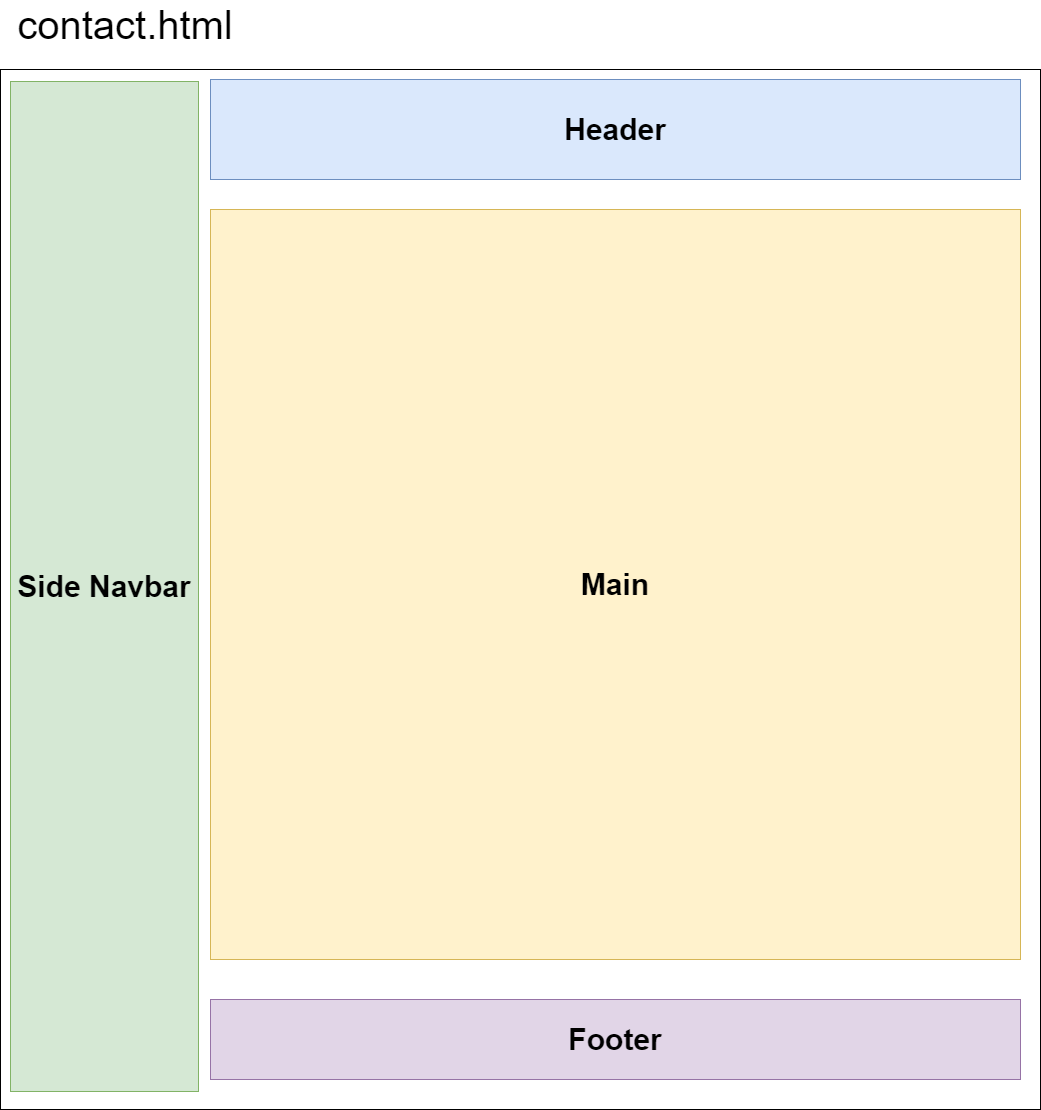

The diagram above was exported from draw.io. Its source (the exported page's mxGraphModel, read from the mxfile embedded in the PNG):
<mxGraphModel dx="2605" dy="2955" grid="1" gridSize="10" guides="1" tooltips="1" connect="1" arrows="1" fold="1" page="1" pageScale="1" pageWidth="850" pageHeight="1100" math="0" shadow="0">
  <root>
    <mxCell id="0" />
    <mxCell id="1" parent="0" />
    <mxCell id="2" value="" style="whiteSpace=wrap;html=1;aspect=fixed;" vertex="1" parent="1">
      <mxGeometry x="230" y="1360" width="1040" height="1040" as="geometry" />
    </mxCell>
    <mxCell id="3" value="&lt;font style=&quot;font-size: 30px;&quot;&gt;&lt;b&gt;Side Navbar&lt;/b&gt;&lt;/font&gt;" style="rounded=0;whiteSpace=wrap;html=1;fillColor=#d5e8d4;strokeColor=#82b366;" vertex="1" parent="1">
      <mxGeometry x="240" y="1372" width="188" height="1010" as="geometry" />
    </mxCell>
    <mxCell id="4" value="&lt;font style=&quot;font-size: 30px;&quot;&gt;&lt;b&gt;Header&lt;/b&gt;&lt;/font&gt;" style="rounded=0;whiteSpace=wrap;html=1;fillColor=#dae8fc;strokeColor=#6c8ebf;" vertex="1" parent="1">
      <mxGeometry x="440" y="1370" width="810" height="100" as="geometry" />
    </mxCell>
    <mxCell id="5" value="&lt;font style=&quot;font-size: 30px;&quot;&gt;&lt;b&gt;Main&lt;/b&gt;&lt;/font&gt;" style="rounded=0;whiteSpace=wrap;html=1;fillColor=#fff2cc;strokeColor=#d6b656;" vertex="1" parent="1">
      <mxGeometry x="440" y="1500" width="810" height="750" as="geometry" />
    </mxCell>
    <mxCell id="6" value="&lt;b&gt;&lt;font style=&quot;font-size: 30px;&quot;&gt;Footer&lt;/font&gt;&lt;/b&gt;" style="rounded=0;whiteSpace=wrap;html=1;fillColor=#e1d5e7;strokeColor=#9673a6;" vertex="1" parent="1">
      <mxGeometry x="440" y="2290" width="810" height="80" as="geometry" />
    </mxCell>
    <mxCell id="7" value="&lt;font style=&quot;font-size: 40px;&quot;&gt;contact.html&lt;/font&gt;" style="text;html=1;align=center;verticalAlign=middle;whiteSpace=wrap;rounded=0;" vertex="1" parent="1">
      <mxGeometry x="290" y="1300" width="130" height="30" as="geometry" />
    </mxCell>
  </root>
</mxGraphModel>